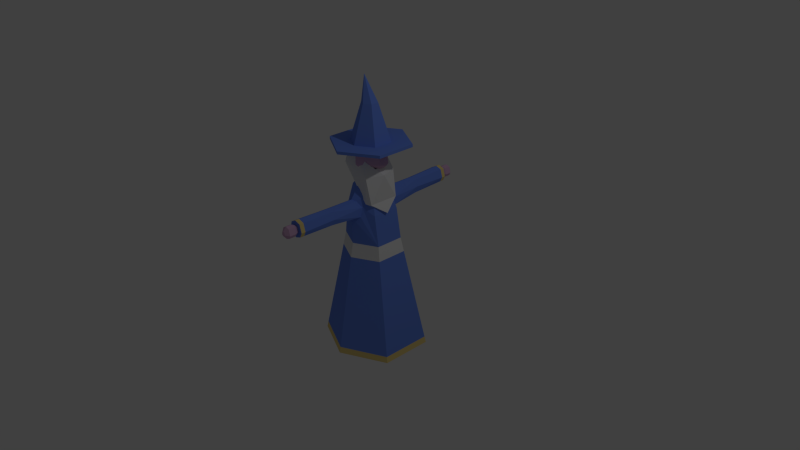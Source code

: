 # Source: newWizardRiggedKneestyler.blend  (saved by Blender 2.79.0; exported with 4.5.12 LTS)
import bpy
from mathutils import Matrix  # noqa: F401  (used for matrix-valued properties, if any)

bpy.ops.wm.read_factory_settings(use_empty=True)
scene = bpy.context.scene
scene.name = 'Scene'

# ---- collections
col_collection_1 = bpy.data.collections.new('Collection 1'); scene.collection.children.link(col_collection_1)

# ---- materials (node trees are filled in below, after node groups)
mat_belt = bpy.data.materials.new('Belt')
mat_belt.alpha_threshold = 0.0
mat_belt.use_transparent_shadow = False
mat_belt.roughness = 0.5
mat_robe = bpy.data.materials.new('Robe')
mat_robe.alpha_threshold = 0.0
mat_robe.use_transparent_shadow = False
mat_robe.diffuse_color = (0.1467, 0.2624, 0.8, 1.0)
mat_robe.roughness = 0.5
mat_skin = bpy.data.materials.new('Skin')
mat_skin.alpha_threshold = 0.0
mat_skin.use_transparent_shadow = False
mat_skin.diffuse_color = (0.6038, 0.3864, 0.5794, 1.0)
mat_skin.roughness = 0.5
mat_innerrobe = bpy.data.materials.new('InnerRobe')
mat_innerrobe.alpha_threshold = 0.0
mat_innerrobe.use_transparent_shadow = False
mat_innerrobe.diffuse_color = (0.0, 0.0, 0.0, 1.0)
mat_innerrobe.roughness = 0.5
mat_trim = bpy.data.materials.new('Trim')
mat_trim.alpha_threshold = 0.0
mat_trim.use_transparent_shadow = False
mat_trim.diffuse_color = (0.8, 0.6265, 0.2306, 1.0)
mat_trim.roughness = 0.5
mat_material_005 = bpy.data.materials.new('Material.005')
mat_material_005.alpha_threshold = 0.0
mat_material_005.use_transparent_shadow = False
mat_material_005.roughness = 0.5
mat_hat = bpy.data.materials.new('Hat')
mat_hat.alpha_threshold = 0.0
mat_hat.use_transparent_shadow = False
mat_hat.diffuse_color = (0.1467, 0.2624, 0.8, 1.0)
mat_hat.roughness = 0.5

# ---- material node trees

# ---- world
world_world = bpy.data.worlds.new('World'); scene.world = world_world
world_world.color = (0.05088, 0.05088, 0.05088)
world_world.use_sun_shadow = False
world_world.sun_shadow_jitter_overblur = 0.0
world_world.cycles.sampling_method = 'NONE'
world_world.cycles.sample_map_resolution = 256

# ---- cameras
cam_camera = bpy.data.cameras.new('Camera')
cam_camera.clip_end = 100.0
cam_camera.lens = 35.0
cam_camera.sensor_width = 32.0
cam_camera.sensor_height = 18.0
cam_camera.ortho_scale = 7.314
cam_camera.dof.focus_distance = 0.0
cam_camera.dof.aperture_fstop = 128.0

# ---- lights
light_lamp = bpy.data.lights.new('Lamp', 'POINT')
light_lamp.transmission_factor = 0.0
light_lamp.cutoff_distance = 30.0
light_lamp.energy = 100.0
light_lamp.shadow_buffer_clip_start = 1.001
light_lamp.shadow_soft_size = 0.1
light_lamp.shadow_maximum_resolution = 0.006
light_lamp.use_absolute_resolution = True
light_lamp.cycles.use_multiple_importance_sampling = False

# ---- meshes
me_cylinder = bpy.data.meshes.new('Cylinder')
me_cylinder.from_pydata([(0.5081, -0.296, -1.221), (0.1643, -0.1321, 1.0), (-5.633e-08, -0.5345, -1.221), (-3.07e-08, -0.254, 1.0), (-0.5081, -0.296, -1.221), (-0.1643, -0.1655, 1.0), (0.0001966, -0.1127, 1.139), (0.07769, -0.05213, 1.139), (-0.07815, -0.05213, 1.139), (0.002142, -0.2393, 1.52), (0.2012, -0.0726, 1.52), (-0.197, -0.1109, 1.52), (-0.1693, -0.1109, 1.315), (0.2325, -0.0726, 1.315), (0.002142, -0.2501, 1.315), (0.002142, -0.1441, 1.593), (0.07822, -0.09507, 1.593), (-0.07394, -0.09507, 1.593), (0.3105, -0.1884, 0.2865), (-4.804e-08, -0.3383, 0.2865), (-0.3105, -0.1884, 0.2865), (0.3453, -0.2083, 0.09896), (-5.135e-08, -0.3782, 0.09896), (-0.3453, -0.2083, 0.09896), (0.2489, -0.1822, 0.6848), (-0.2489, -0.1989, 0.6848), (0.102, -0.2842, 0.6589), (-0.101, -0.2852, 0.6641), (-4.139e-08, -0.3461, 0.6447), (0.1042, -0.2524, 0.7781), (-0.09885, -0.2649, 0.7774), (0.001615, -1.189, 0.8282), (0.00147, -1.328, 0.859), (0.04811, -1.189, 0.7669), (0.07833, -1.189, 0.8657), (-0.07331, -1.189, 0.8567), (-0.07563, -1.189, 0.706), (0.07586, -1.189, 0.6963), (0.001441, -1.189, 0.7302), (-0.04173, -1.189, 0.7657), (0.4533, -0.2657, -0.4491), (-5.731e-08, -0.4831, -0.4491), (-0.4533, -0.2657, -0.4491), (0.6055, -0.3466, -1.221), (-6.569e-08, -0.6309, -1.221), (-0.6055, -0.3466, -1.221), (-0.0675, -0.6881, 0.6907), (-0.0005536, -0.6881, 0.6583), (0.06803, -0.6881, 0.682), (0.09766, -0.6881, 0.7604), (0.07024, -0.6881, 0.8562), (-0.0005536, -0.6881, 0.8802), (-0.06543, -0.6881, 0.8481), (-0.08983, -0.6881, 0.7592), (0.05176, -0.3022, 0.8627), (-0.04744, -0.3158, 0.8568), (-8.012e-07, -0.3343, 0.8803), (-0.03244, -1.189, 0.7466), (-0.1006, -1.189, 0.7573), (-0.0007951, -1.189, 0.6698), (0.03474, -1.189, 0.7417), (0.109, -1.189, 0.7586), (0.03366, -1.189, 0.8173), (-0.0007951, -1.189, 0.8925), (-0.02868, -1.189, 0.8132), (0.00147, -1.246, 0.859), (0.001712, -1.37, 0.8078), (0.07615, -1.246, 0.7605), (0.001189, -1.246, 0.7016), (-0.06815, -1.246, 0.7586), (-0.05324, -1.246, 0.728), (0.05468, -1.246, 0.7201), (0.05294, -1.246, 0.8416), (-0.0472, -1.246, 0.835), (0.07615, -1.328, 0.7605), (0.001189, -1.328, 0.7016), (-0.06815, -1.328, 0.7586), (-0.05324, -1.328, 0.728), (0.05468, -1.328, 0.7201), (0.05294, -1.328, 0.8416), (-0.0472, -1.328, 0.835), (0.0007367, -1.37, 0.7826), (0.02953, -1.37, 0.7711), (0.001607, -1.37, 0.7491), (-0.02422, -1.37, 0.7704), (-0.01866, -1.37, 0.759), (0.02153, -1.37, 0.756), (0.02088, -1.37, 0.8013), (-0.01641, -1.37, 0.7988), (0.001115, -0.1083, 1.172), (-0.06895, -0.05895, 1.172), (0.07072, -0.05895, 1.172), (0.5081, 0.296, -1.221), (0.1643, 0.1321, 1.0), (-5.633e-08, 0.5345, -1.221), (-3.07e-08, 0.254, 1.0), (-0.5081, 0.296, -1.221), (-0.1643, 0.1655, 1.0), (0.6055, -3.58e-09, -1.221), (0.1643, 0.0, 1.0), (-0.6055, -3.58e-09, -1.221), (-0.1643, 0.0, 1.0), (0.0001966, 0.1127, 1.139), (0.07769, 0.05213, 1.139), (-0.07815, 0.05213, 1.139), (-0.07815, -5.974e-10, 1.139), (0.07769, -5.974e-10, 1.139), (0.002142, 0.2393, 1.52), (0.2012, 0.0726, 1.52), (-0.197, 0.1109, 1.52), (-0.197, -5.974e-10, 1.52), (0.2012, -5.974e-10, 1.52), (-0.17, -5.974e-10, 1.315), (0.2824, -5.974e-10, 1.315), (-0.1693, 0.1109, 1.315), (0.2325, 0.0726, 1.315), (0.002142, 0.2501, 1.315), (0.002142, 0.1441, 1.593), (0.07822, 0.09507, 1.593), (-0.07394, 0.09507, 1.593), (-0.07394, -5.974e-10, 1.593), (0.07822, -5.974e-10, 1.593), (0.3105, 0.1884, 0.2865), (-4.804e-08, 0.3383, 0.2865), (-0.3105, 0.1884, 0.2865), (0.3119, -3.58e-09, 0.2865), (-0.3119, -3.58e-09, 0.2865), (0.3453, 0.2083, 0.09896), (-5.135e-08, 0.3782, 0.09896), (-0.3453, 0.2083, 0.09896), (0.3468, -3.58e-09, 0.09896), (-0.3468, -3.58e-09, 0.09896), (0.2489, 0.1822, 0.6848), (-0.2489, 0.1989, 0.6848), (0.2497, 0.0, 0.6848), (-0.2497, 0.0, 0.6848), (0.101, 0.2748, 0.6382), (-0.1001, 0.2758, 0.6433), (-4.12e-08, 0.3317, 0.6243), (0.1064, 0.2513, 0.7488), (-0.1012, 0.2639, 0.7482), (0.001615, 1.189, 0.8282), (0.00147, 1.328, 0.859), (0.04811, 1.189, 0.7669), (0.07833, 1.189, 0.8657), (-0.07331, 1.189, 0.8567), (-0.07563, 1.189, 0.706), (0.07586, 1.189, 0.6963), (0.001441, 1.189, 0.7302), (-0.04173, 1.189, 0.7657), (0.4533, 0.2657, -0.4491), (-5.731e-08, 0.4831, -0.4491), (-0.4533, 0.2657, -0.4491), (0.4542, -3.58e-09, -0.4491), (-0.4542, -3.58e-09, -0.4491), (0.6055, 0.3466, -1.221), (-6.569e-08, 0.6309, -1.221), (-0.6055, 0.3466, -1.221), (-0.06419, 0.6881, 0.6809), (-0.0004548, 0.6881, 0.65), (0.06484, 0.6881, 0.6726), (0.09305, 0.6881, 0.7611), (0.06694, 0.6881, 0.8523), (-0.0004548, 0.6881, 0.8752), (-0.06222, 0.6881, 0.8446), (-0.08545, 0.6881, 0.76), (0.05176, 0.3022, 0.8604), (-0.04744, 0.3158, 0.8545), (-8.012e-07, 0.3343, 0.8779), (-0.03244, 1.189, 0.7466), (-0.1006, 1.189, 0.7573), (-0.0007951, 1.189, 0.6698), (0.03474, 1.189, 0.7417), (0.109, 1.189, 0.7586), (0.03366, 1.189, 0.8173), (-0.0007951, 1.189, 0.8925), (-0.02868, 1.189, 0.8132), (0.00147, 1.246, 0.859), (0.001712, 1.37, 0.8078), (0.07615, 1.246, 0.7605), (0.001189, 1.246, 0.7016), (-0.06815, 1.246, 0.7586), (-0.05324, 1.246, 0.728), (0.05468, 1.246, 0.7201), (0.05294, 1.246, 0.8416), (-0.0472, 1.246, 0.835), (0.07615, 1.328, 0.7605), (0.001189, 1.328, 0.7016), (-0.06815, 1.328, 0.7586), (-0.05324, 1.328, 0.728), (0.05468, 1.328, 0.7201), (0.05294, 1.328, 0.8416), (-0.0472, 1.328, 0.835), (0.0007367, 1.37, 0.7826), (0.02953, 1.37, 0.7711), (0.001607, 1.37, 0.7491), (-0.02422, 1.37, 0.7704), (-0.01866, 1.37, 0.759), (0.02153, 1.37, 0.756), (0.02088, 1.37, 0.8013), (-0.01641, 1.37, 0.7988), (0.0769, -5.974e-10, 1.172), (0.001115, 0.1083, 1.172), (-0.06903, -5.974e-10, 1.172), (-0.06895, 0.05895, 1.172), (0.07072, 0.05895, 1.172), (-3.417e-08, -3.58e-09, -0.5162), (-0.5081, -3.58e-09, -1.221), (0.5081, -3.58e-09, -1.221), (-0.1098, -0.09374, 1.088), (-0.1098, -3.781e-10, 1.088), (0.0001244, -0.1646, 1.088), (0.1095, -0.08148, 1.088), (-0.1098, 0.09374, 1.088), (0.0001244, 0.1646, 1.088), (0.1095, 0.08148, 1.088), (0.1095, -3.781e-10, 1.088), (-0.0007612, 1.139, 0.6678), (0.1074, 1.139, 0.7588), (-0.0007612, 1.139, 0.8908), (-0.09908, 1.139, 0.7576), (-0.07449, 1.139, 0.7035), (0.07476, 1.139, 0.6939), (0.07719, 1.139, 0.8644), (-0.07221, 1.139, 0.8555), (-0.0007675, -1.132, 0.6685), (0.1077, -1.132, 0.7588), (-0.0007675, -1.132, 0.8911), (-0.09936, -1.132, 0.7575), (-0.0747, -1.132, 0.7043), (0.07497, -1.132, 0.6947), (0.0774, -1.132, 0.8646), (-0.07241, -1.132, 0.8557), (0.5894, -0.3381, -1.14), (-6.481e-08, -0.6153, -1.14), (-0.5894, -0.3381, -1.14), (0.5895, -3.58e-09, -1.14), (-0.5895, -3.58e-09, -1.14), (0.5894, 0.3381, -1.14), (-6.481e-08, 0.6153, -1.14), (-0.5894, 0.3381, -1.14), (-0.0003255, 0.5873, 0.876), (-0.05801, 0.5821, 0.8474), (-0.08993, 0.5673, 0.7566), (-0.07442, 0.5707, 0.6702), (-0.0003253, 0.5866, 0.6427), (-0.00039, -0.5834, 0.8802), (-0.06011, -0.5779, 0.8507), (-0.0925, -0.5629, 0.7646), (-0.07742, -0.5689, 0.6829), (-0.0003898, -0.5869, 0.6543)], [(101, 99)], [(134, 99, 1, 24), (210, 209, 8, 105), (25, 5, 101, 135), (209, 211, 6, 8), (216, 106, 7, 212), (211, 212, 7, 6), (10, 111, 121, 16), (112, 12, 11, 110), (14, 13, 10, 9), (13, 113, 111, 10), (12, 14, 9, 11), (90, 89, 14, 12), (91, 201, 113, 13), (89, 91, 13, 14), (203, 90, 12, 112), (16, 121, 120, 17, 15), (11, 9, 15, 17), (110, 11, 17, 120), (9, 10, 16, 15), (23, 20, 126, 131), (22, 19, 20, 23), (21, 18, 19, 22), (130, 125, 18, 21), (153, 130, 21, 40), (40, 21, 22, 41), (41, 22, 23, 42), (42, 23, 131, 154), (20, 25, 135, 126), (125, 134, 24, 18), (228, 229, 36, 58), (225, 230, 37, 59), (226, 231, 34, 61), (227, 232, 35, 63), (229, 225, 59, 36), (230, 226, 61, 37), (231, 227, 63, 34), (232, 228, 58, 35), (1, 29, 24), (18, 24, 29, 26), (28, 19, 18, 26), (28, 27, 20, 19), (25, 20, 27, 30), (25, 30, 5), (33, 62, 72, 67), (31, 64, 73, 65), (57, 38, 68, 70), (60, 33, 67, 71), (62, 31, 65, 72), (64, 39, 69, 73), (39, 57, 70, 69), (38, 60, 71, 68), (235, 42, 154, 237), (234, 41, 42, 235), (233, 40, 41, 234), (236, 153, 40, 233), (2, 0, 43, 44), (4, 2, 44, 45), (247, 248, 53, 52), (50, 246, 51), (249, 250, 47, 46), (246, 247, 52, 51), (250, 48, 47), (248, 249, 46, 53), (29, 1, 54), (3, 5, 55, 56), (1, 3, 56, 54), (5, 30, 55), (57, 39, 58, 36), (38, 57, 36, 59), (60, 38, 59, 37), (33, 60, 37, 61), (62, 33, 61, 34), (31, 62, 34, 63), (64, 31, 63, 35), (39, 64, 35, 58), (68, 71, 78, 75), (67, 72, 79, 74), (65, 73, 80, 32), (70, 68, 75, 77), (71, 67, 74, 78), (72, 65, 32, 79), (73, 69, 76, 80), (69, 70, 77, 76), (77, 75, 83, 85), (78, 74, 82, 86), (79, 32, 66, 87), (80, 76, 84, 88), (76, 77, 85, 84), (75, 78, 86, 83), (74, 79, 87, 82), (32, 80, 88, 66), (81, 84, 85), (81, 85, 83), (81, 83, 86), (81, 86, 82), (81, 82, 87), (81, 87, 66), (81, 66, 88), (81, 88, 84), (105, 8, 90, 203), (6, 7, 91, 89), (7, 106, 201, 91), (8, 6, 89, 90), (134, 132, 93, 99), (210, 105, 104, 213), (133, 135, 101, 97), (113, 111, 110, 112), (213, 104, 102, 214), (216, 215, 103, 106), (214, 102, 103, 215), (108, 118, 121, 111), (112, 110, 109, 114), (116, 107, 108, 115), (115, 108, 111, 113), (114, 109, 107, 116), (204, 114, 116, 202), (205, 115, 113, 201), (202, 116, 115, 205), (203, 112, 114, 204), (201, 113, 112, 203), (118, 117, 119, 120, 121), (109, 119, 117, 107), (111, 121, 120, 110), (110, 120, 119, 109), (107, 117, 118, 108), (129, 131, 126, 124), (128, 129, 124, 123), (127, 128, 123, 122), (130, 127, 122, 125), (153, 150, 127, 130), (150, 151, 128, 127), (151, 152, 129, 128), (152, 154, 131, 129), (124, 126, 135, 133), (125, 122, 132, 134), (220, 170, 146, 221), (217, 171, 147, 222), (218, 173, 144, 223), (219, 175, 145, 224), (221, 146, 171, 217), (222, 147, 173, 218), (223, 144, 175, 219), (224, 145, 170, 220), (93, 132, 139), (122, 136, 139, 132), (138, 136, 122, 123), (138, 123, 124, 137), (133, 140, 137, 124), (133, 97, 140), (143, 179, 184, 174), (141, 177, 185, 176), (169, 182, 180, 148), (172, 183, 179, 143), (174, 184, 177, 141), (176, 185, 181, 149), (149, 181, 182, 169), (148, 180, 183, 172), (240, 237, 154, 152), (239, 240, 152, 151), (238, 239, 151, 150), (236, 238, 150, 153), (98, 43, 0, 208), (94, 156, 155, 92), (96, 157, 156, 94), (155, 98, 208, 92), (242, 164, 165, 243), (162, 163, 241), (244, 158, 159, 245), (241, 163, 164, 242), (245, 159, 160), (243, 165, 158, 244), (139, 166, 93), (95, 168, 167, 97), (93, 166, 168, 95), (97, 167, 140), (169, 146, 170, 149), (148, 171, 146, 169), (172, 147, 171, 148), (143, 173, 147, 172), (174, 144, 173, 143), (141, 175, 144, 174), (176, 145, 175, 141), (149, 170, 145, 176), (180, 187, 190, 183), (179, 186, 191, 184), (177, 142, 192, 185), (182, 189, 187, 180), (183, 190, 186, 179), (184, 191, 142, 177), (185, 192, 188, 181), (181, 188, 189, 182), (189, 197, 195, 187), (190, 198, 194, 186), (191, 199, 178, 142), (192, 200, 196, 188), (188, 196, 197, 189), (187, 195, 198, 190), (186, 194, 199, 191), (142, 178, 200, 192), (193, 197, 196), (193, 195, 197), (193, 198, 195), (193, 194, 198), (193, 199, 194), (193, 178, 199), (193, 200, 178), (193, 196, 200), (106, 201, 203, 105), (105, 203, 204, 104), (102, 202, 205, 103), (103, 205, 201, 106), (104, 204, 202, 102), (0, 2, 206), (96, 94, 206), (96, 206, 207), (2, 4, 206), (94, 92, 206), (207, 206, 4), (157, 96, 207, 100), (100, 207, 4, 45), (95, 214, 215, 93), (99, 93, 215, 216), (97, 213, 214, 95), (101, 210, 213, 97), (3, 1, 212, 211), (99, 216, 212, 1), (5, 3, 211, 209), (101, 5, 209, 210), (164, 224, 220, 165), (162, 223, 219, 163), (160, 222, 218, 161), (158, 221, 217, 159), (163, 219, 224, 164), (161, 218, 223, 162), (159, 217, 222, 160), (165, 220, 221, 158), (52, 53, 228, 232), (50, 51, 227, 231), (48, 49, 226, 230), (46, 47, 225, 229), (51, 52, 232, 227), (49, 50, 231, 226), (47, 48, 230, 225), (53, 46, 229, 228), (98, 155, 238, 236), (155, 156, 239, 238), (156, 157, 240, 239), (157, 100, 237, 240), (98, 236, 233, 43), (43, 233, 234, 44), (44, 234, 235, 45), (45, 235, 237, 100), (140, 243, 244, 137), (138, 245, 160, 136), (139, 161, 162, 166), (168, 241, 242, 167), (137, 244, 245, 138), (136, 160, 161, 139), (166, 162, 241, 168), (167, 242, 243, 140), (30, 27, 249, 248), (28, 26, 48, 250), (29, 54, 50, 49), (56, 55, 247, 246), (27, 28, 250, 249), (26, 29, 49, 48), (54, 56, 246, 50), (55, 30, 248, 247), (0, 206, 208), (92, 208, 206)])
me_cylinder.polygons.foreach_set('material_index', [1, 4, 1, 4, 4, 4, 2, 2, 2, 2, 2, 2, 2, 2, 2, 2, 2, 2, 2, 0, 0, 0, 0, 1, 1, 1, 1, 1, 1, 4, 4, 4, 4, 4, 4, 4, 4, 1, 1, 1, 1, 1, 1, 2, 2, 2, 2, 2, 2, 2, 2, 1, 1, 1, 1, 4, 4, 1, 1, 1, 1, 1, 1, 1, 1, 1, 1, 1, 1, 1, 1, 1, 1, 1, 1, 2, 2, 2, 2, 2, 2, 2, 2, 2, 2, 2, 2, 2, 2, 2, 2, 2, 2, 2, 2, 2, 2, 2, 2, 2, 2, 2, 2, 1, 4, 1, 2, 4, 4, 4, 2, 2, 2, 2, 2, 2, 2, 2, 2, 2, 2, 2, 2, 2, 2, 0, 0, 0, 0, 1, 1, 1, 1, 1, 1, 4, 4, 4, 4, 4, 4, 4, 4, 1, 1, 1, 1, 1, 1, 2, 2, 2, 2, 2, 2, 2, 2, 1, 1, 1, 1, 4, 4, 4, 4, 1, 1, 1, 1, 1, 1, 1, 1, 1, 1, 1, 1, 1, 1, 1, 1, 1, 1, 2, 2, 2, 2, 2, 2, 2, 2, 2, 2, 2, 2, 2, 2, 2, 2, 2, 2, 2, 2, 2, 2, 2, 2, 2, 2, 2, 2, 2, 3, 3, 3, 3, 3, 3, 4, 4, 1, 1, 1, 1, 1, 1, 1, 1, 1, 1, 1, 1, 1, 1, 1, 1, 1, 1, 1, 1, 1, 1, 1, 1, 4, 4, 4, 4, 4, 4, 4, 4, 1, 1, 1, 1, 1, 1, 1, 1, 1, 1, 1, 1, 1, 1, 1, 1, 3, 3])
_uv = me_cylinder.uv_layers.new(name='UVMap')
_uv.uv.foreach_set('vector', [0.7523, 0.5585, 0.7516, 0.6466, 0.702, 0.6466, 0.6918, 0.5588, 0.1203, 1.22, 0.1201, 1.212, 0.1309, 1.207, 0.1369, 1.22, 0.3427, 0.5632, 0.3256, 0.6507, 0.2826, 0.6507, 0.2824, 0.5632, 0.1201, 1.212, 0.111, 1.21, 0.1105, 1.197, 0.1309, 1.207, 0.09991, 1.22, 0.08344, 1.22, 0.09022, 1.207, 0.09998, 1.213, 0.111, 1.21, 0.09998, 1.213, 0.09022, 1.207, 0.1105, 1.197, 0.06899, 1.094, 0.0511, 1.079, 0.0952, 1.051, 0.103, 1.081, 0.1936, 1.166, 0.1578, 1.153, 0.1616, 1.107, 0.1926, 1.09, 0.1126, 1.145, 0.04792, 1.146, 0.06899, 1.094, 0.1195, 1.112, 0.04792, 1.146, 0.01884, 1.147, 0.0511, 1.079, 0.06899, 1.094, 0.1578, 1.153, 0.1126, 1.145, 0.1195, 1.112, 0.1616, 1.107, 0.1349, 1.198, 0.1102, 1.19, 0.1126, 1.145, 0.1578, 1.153, 0.08637, 1.199, 0.07318, 1.214, 0.01884, 1.147, 0.04792, 1.146, 0.1102, 1.19, 0.08637, 1.199, 0.04792, 1.146, 0.1126, 1.145, 0.1475, 1.214, 0.1349, 1.198, 0.1578, 1.153, 0.1936, 1.166, 0.103, 1.081, 0.0952, 1.051, 0.1509, 1.055, 0.1396, 1.084, 0.1208, 1.092, 0.1616, 1.107, 0.1195, 1.112, 0.1208, 1.092, 0.1396, 1.084, 0.1926, 1.09, 0.1616, 1.107, 0.1396, 1.084, 0.1509, 1.055, 0.1195, 1.112, 0.06899, 1.094, 0.103, 1.081, 0.1208, 1.092, 0.364, 0.3902, 0.3427, 0.4593, 0.2824, 0.4593, 0.2821, 0.3902, 0.5187, 0.3902, 0.5187, 0.4593, 0.3427, 0.4593, 0.364, 0.3902, 0.6716, 0.3899, 0.6918, 0.4586, 0.5187, 0.4586, 0.5187, 0.3899, 0.7537, 0.3899, 0.7523, 0.4586, 0.6918, 0.4586, 0.6716, 0.3899, 0.7537, 0.2016, 0.7537, 0.3899, 0.6716, 0.3899, 0.6716, 0.2016, 0.6716, 0.2016, 0.6716, 0.3899, 0.5187, 0.3899, 0.5187, 0.2016, 0.5187, 0.2016, 0.5187, 0.3902, 0.364, 0.3902, 0.364, 0.2016, 0.364, 0.2016, 0.364, 0.3902, 0.2821, 0.3902, 0.2821, 0.2016, 0.3427, 0.4593, 0.3427, 0.5632, 0.2824, 0.5632, 0.2824, 0.4593, 0.7523, 0.4586, 0.7523, 0.5585, 0.6918, 0.5588, 0.6918, 0.4586, 1.149, 1.063, 1.128, 1.075, 1.123, 1.056, 1.134, 1.049, 1.095, 1.075, 1.065, 1.055, 1.085, 1.042, 1.102, 1.058, 1.057, 1.017, 1.097, 0.9631, 1.107, 0.9985, 1.084, 1.023, 1.151, 0.9812, 1.167, 1.023, 1.142, 1.024, 1.131, 1.003, 1.128, 1.075, 1.095, 1.075, 1.102, 1.058, 1.123, 1.056, 1.065, 1.055, 1.057, 1.017, 1.084, 1.023, 1.085, 1.042, 1.097, 0.9631, 1.151, 0.9812, 1.131, 1.003, 1.107, 0.9985, 1.167, 1.023, 1.149, 1.063, 1.134, 1.049, 1.142, 1.024, 0.702, 0.6466, 0.6496, 0.593, 0.6918, 0.5588, 0.6918, 0.4586, 0.6918, 0.5588, 0.6496, 0.593, 0.6376, 0.5616, 0.5187, 0.5616, 0.5187, 0.4586, 0.6918, 0.4586, 0.6376, 0.5616, 0.5187, 0.5632, 0.3981, 0.5632, 0.3427, 0.4593, 0.5187, 0.4593, 0.3427, 0.5632, 0.3427, 0.4593, 0.3981, 0.5632, 0.3891, 0.5987, 0.3427, 0.5632, 0.3891, 0.5987, 0.3256, 0.6507, 1.101, 1.028, 1.111, 1.016, 1.114, 1.031, 1.113, 1.032, 1.121, 1.019, 1.126, 1.027, 1.114, 1.032, 1.114, 1.031, 1.118, 1.043, 1.108, 1.043, 1.114, 1.032, 1.114, 1.032, 1.1, 1.037, 1.101, 1.028, 1.113, 1.032, 1.113, 1.032, 1.111, 1.016, 1.121, 1.019, 1.114, 1.031, 1.114, 1.031, 1.126, 1.027, 1.122, 1.039, 1.114, 1.032, 1.114, 1.032, 1.122, 1.039, 1.118, 1.043, 1.114, 1.032, 1.114, 1.032, 1.108, 1.043, 1.1, 1.037, 1.113, 1.032, 1.114, 1.032, 0.364, 0.03159, 0.364, 0.2016, 0.2821, 0.2016, 0.2821, 0.03159, 0.5187, 0.03159, 0.5187, 0.2016, 0.364, 0.2016, 0.364, 0.03159, 0.6716, 0.03158, 0.6716, 0.2016, 0.5187, 0.2016, 0.5187, 0.03158, 0.7537, 0.03158, 0.7537, 0.2016, 0.6716, 0.2016, 0.6716, 0.03158, 0.5683, 1.211, 0.6254, 1.353, 0.6073, 1.377, 0.5434, 1.209, 0.6481, 1.081, 0.5683, 1.211, 0.5434, 1.209, 0.6342, 1.055, 0.5356, 0.8607, 0.5356, 0.891, 0.4749, 0.891, 0.4749, 0.8607, 0.5356, 0.8184, 0.5356, 0.8399, 0.4749, 0.8399, 0.5356, 0.9175, 0.5356, 0.9442, 0.4749, 0.9442, 0.4749, 0.9175, 0.5356, 0.8399, 0.5356, 0.8607, 0.4749, 0.8607, 0.4749, 0.8399, 0.5356, 0.7295, 0.4749, 0.7563, 0.4749, 0.7295, 0.5356, 0.891, 0.5356, 0.9175, 0.4749, 0.9175, 0.4749, 0.891, 0.6496, 0.593, 0.702, 0.6466, 0.6383, 0.6386, 0.3856, 0.6854, 0.3256, 0.6507, 0.4001, 0.6399, 0.4088, 0.6399, 0.702, 0.6466, 0.6495, 0.6792, 0.6262, 0.6386, 0.6383, 0.6386, 0.3256, 0.6507, 0.3891, 0.5987, 0.4001, 0.6399, 1.118, 1.043, 1.122, 1.039, 1.134, 1.049, 1.123, 1.056, 1.108, 1.043, 1.118, 1.043, 1.123, 1.056, 1.102, 1.058, 1.1, 1.037, 1.108, 1.043, 1.102, 1.058, 1.085, 1.042, 1.101, 1.028, 1.1, 1.037, 1.085, 1.042, 1.084, 1.023, 1.111, 1.016, 1.101, 1.028, 1.084, 1.023, 1.107, 0.9985, 1.121, 1.019, 1.111, 1.016, 1.107, 0.9985, 1.131, 1.003, 1.126, 1.027, 1.121, 1.019, 1.131, 1.003, 1.142, 1.024, 1.122, 1.039, 1.126, 1.027, 1.142, 1.024, 1.134, 1.049, 1.114, 1.032, 1.113, 1.032, 1.114, 1.032, 1.114, 1.032, 1.113, 1.032, 1.114, 1.031, 1.114, 1.032, 1.114, 1.032, 1.114, 1.031, 1.114, 1.032, 1.114, 1.032, 1.114, 1.032, 1.114, 1.032, 1.114, 1.032, 1.114, 1.032, 1.114, 1.032, 1.113, 1.032, 1.113, 1.032, 1.114, 1.032, 1.114, 1.032, 1.114, 1.031, 1.114, 1.031, 1.114, 1.032, 1.114, 1.032, 1.114, 1.032, 1.114, 1.032, 1.114, 1.032, 1.114, 1.032, 1.114, 1.032, 1.114, 1.032, 1.114, 1.032, 1.114, 1.032, 1.114, 1.032, 1.114, 1.032, 1.114, 1.032, 1.114, 1.032, 1.114, 1.032, 1.114, 1.032, 1.114, 1.032, 1.114, 1.032, 1.114, 1.032, 1.114, 1.032, 1.114, 1.032, 1.114, 1.032, 1.114, 1.032, 1.114, 1.032, 1.114, 1.032, 1.114, 1.032, 1.114, 1.032, 1.114, 1.032, 1.114, 1.032, 1.114, 1.032, 1.114, 1.032, 1.114, 1.032, 1.114, 1.032, 1.114, 1.032, 1.114, 1.032, 1.114, 1.032, 1.114, 1.032, 1.114, 1.032, 1.114, 1.032, 1.114, 1.032, 1.114, 1.032, 1.114, 1.032, 1.114, 1.032, 1.114, 1.032, 1.114, 1.032, 1.114, 1.032, 1.114, 1.032, 1.114, 1.032, 1.114, 1.032, 1.114, 1.032, 1.114, 1.032, 1.114, 1.032, 1.114, 1.032, 1.114, 1.032, 1.114, 1.032, 1.114, 1.032, 1.114, 1.032, 1.114, 1.032, 1.114, 1.032, 1.114, 1.032, 1.114, 1.032, 1.114, 1.032, 1.114, 1.032, 1.114, 1.032, 1.114, 1.032, 1.114, 1.032, 0.1369, 1.22, 0.1309, 1.207, 0.1349, 1.198, 0.1475, 1.214, 0.1105, 1.197, 0.09022, 1.207, 0.08637, 1.199, 0.1102, 1.19, 0.09022, 1.207, 0.08344, 1.22, 0.07318, 1.214, 0.08637, 1.199, 0.1309, 1.207, 0.1105, 1.197, 0.1102, 1.19, 0.1349, 1.198, 0.7523, 0.5585, 0.8048, 0.5588, 0.7946, 0.6466, 0.7516, 0.6466, 0.1203, 1.22, 0.1369, 1.22, 0.1308, 1.233, 0.1201, 1.228, 0.2235, 0.5632, 0.2824, 0.5632, 0.2826, 0.6507, 0.2405, 0.6507, 1.173, 0.8952, 1.154, 0.9448, 1.057, 0.9448, 1.064, 0.8951, 0.1201, 1.228, 0.1308, 1.233, 0.1102, 1.243, 0.1099, 1.23, 0.09991, 1.22, 0.1002, 1.228, 0.09036, 1.233, 0.08344, 1.22, 0.1099, 1.23, 0.1102, 1.243, 0.09036, 1.233, 0.1002, 1.228, 0.06914, 1.346, 0.1029, 1.359, 0.0951, 1.388, 0.05133, 1.361, 0.1936, 1.273, 0.1924, 1.35, 0.1614, 1.333, 0.1577, 1.286, 0.1125, 1.295, 0.1194, 1.327, 0.06914, 1.346, 0.04833, 1.294, 0.04833, 1.294, 0.06914, 1.346, 0.05133, 1.361, 0.01948, 1.293, 0.1577, 1.286, 0.1614, 1.333, 0.1194, 1.327, 0.1125, 1.295, 0.1348, 1.242, 0.1577, 1.286, 0.1125, 1.295, 0.1099, 1.25, 0.08653, 1.242, 0.04833, 1.294, 0.01948, 1.293, 0.07335, 1.227, 0.1099, 1.25, 0.1125, 1.295, 0.04833, 1.294, 0.08653, 1.242, 0.1475, 1.226, 0.1936, 1.273, 0.1577, 1.286, 0.1348, 1.242, 1.124, 0.8607, 1.173, 0.8952, 1.064, 0.8951, 1.088, 0.8607, 0.1029, 1.359, 0.1207, 1.347, 0.1394, 1.356, 0.1506, 1.385, 0.0951, 1.388, 0.1614, 1.333, 0.1394, 1.356, 0.1207, 1.347, 0.1194, 1.327, 1.154, 0.9448, 1.124, 0.9626, 1.087, 0.9626, 1.057, 0.9448, 0.1924, 1.35, 0.1506, 1.385, 0.1394, 1.356, 0.1614, 1.333, 0.1194, 1.327, 0.1207, 1.347, 0.1029, 1.359, 0.06914, 1.346, 0.2021, 0.3902, 0.2821, 0.3902, 0.2824, 0.4593, 0.2235, 0.4593, 0.0, 0.3902, 0.2021, 0.3902, 0.2235, 0.4593, 0.0, 0.4593, 0.825, 0.3899, 1.0, 0.3899, 1.0, 0.4586, 0.8048, 0.4586, 0.7537, 0.3899, 0.825, 0.3899, 0.8048, 0.4586, 0.7523, 0.4586, 0.7537, 0.2016, 0.825, 0.2016, 0.825, 0.3899, 0.7537, 0.3899, 0.825, 0.2016, 1.0, 0.2016, 1.0, 0.3899, 0.825, 0.3899, -7.451e-09, 0.2016, 0.2021, 0.2016, 0.2021, 0.3902, 0.0, 0.3902, 0.2021, 0.2016, 0.2821, 0.2016, 0.2821, 0.3902, 0.2021, 0.3902, 0.2235, 0.4593, 0.2824, 0.4593, 0.2824, 0.5632, 0.2235, 0.5632, 0.7523, 0.4586, 0.8048, 0.4586, 0.8048, 0.5588, 0.7523, 0.5585, 1.137, 1.085, 1.126, 1.099, 1.113, 1.094, 1.114, 1.076, 1.082, 1.082, 1.091, 1.097, 1.077, 1.116, 1.057, 1.108, 1.057, 1.147, 1.08, 1.137, 1.108, 1.158, 1.106, 1.19, 1.154, 1.163, 1.133, 1.147, 1.14, 1.123, 1.162, 1.12, 1.114, 1.076, 1.113, 1.094, 1.091, 1.097, 1.082, 1.082, 1.057, 1.108, 1.077, 1.116, 1.08, 1.137, 1.057, 1.147, 1.106, 1.19, 1.108, 1.158, 1.133, 1.147, 1.154, 1.163, 1.162, 1.12, 1.14, 1.123, 1.126, 1.099, 1.137, 1.085, 0.7946, 0.6466, 0.8048, 0.5588, 0.8482, 0.593, 0.8048, 0.4586, 0.859, 0.5616, 0.8482, 0.593, 0.8048, 0.5588, 1.0, 0.5616, 0.859, 0.5616, 0.8048, 0.4586, 1.0, 0.4586, -7.451e-09, 0.5632, 0.0, 0.4593, 0.2235, 0.4593, 0.1678, 0.5632, 0.2235, 0.5632, 0.1758, 0.5907, 0.1678, 0.5632, 0.2235, 0.4593, 0.2235, 0.5632, 0.2405, 0.6507, 0.1758, 0.5907, 1.096, 1.127, 1.108, 1.121, 1.109, 1.122, 1.109, 1.139, 1.119, 1.133, 1.109, 1.121, 1.109, 1.121, 1.123, 1.123, 1.111, 1.109, 1.109, 1.12, 1.108, 1.12, 1.1, 1.11, 1.093, 1.119, 1.108, 1.121, 1.108, 1.121, 1.096, 1.127, 1.109, 1.139, 1.109, 1.122, 1.109, 1.121, 1.119, 1.133, 1.123, 1.123, 1.109, 1.121, 1.109, 1.12, 1.115, 1.112, 1.115, 1.112, 1.109, 1.12, 1.109, 1.12, 1.111, 1.109, 1.1, 1.11, 1.108, 1.12, 1.108, 1.121, 1.093, 1.119, 0.2021, 0.03159, 0.2821, 0.03159, 0.2821, 0.2016, 0.2021, 0.2016, -7.451e-09, 0.03159, 0.2021, 0.03159, 0.2021, 0.2016, -7.451e-09, 0.2016, 0.825, 0.03158, 1.0, 0.03158, 1.0, 0.2016, 0.825, 0.2016, 0.7537, 0.03158, 0.825, 0.03158, 0.825, 0.2016, 0.7537, 0.2016, 0.7083, 1.393, 0.6073, 1.377, 0.6254, 1.353, 0.711, 1.361, 0.8766, 1.237, 0.9015, 1.239, 0.8107, 1.394, 0.7969, 1.367, 0.8196, 1.096, 0.8376, 1.072, 0.9015, 1.239, 0.8766, 1.237, 0.8107, 1.394, 0.7083, 1.393, 0.711, 1.361, 0.7969, 1.367, 0.6703, 0.8626, 0.7309, 0.8626, 0.7309, 0.8961, 0.6703, 0.8961, 0.7309, 0.8199, 0.7309, 0.842, 0.6703, 0.842, 0.6703, 0.9199, 0.7309, 0.9199, 0.7309, 0.9459, 0.6703, 0.9459, 0.6703, 0.842, 0.7309, 0.842, 0.7309, 0.8626, 0.6703, 0.8626, 0.6703, 0.7295, 0.7309, 0.7295, 0.6703, 0.7559, 0.6703, 0.8961, 0.7309, 0.8961, 0.7309, 0.9199, 0.6703, 0.9199, 0.8482, 0.593, 0.8583, 0.6386, 0.7946, 0.6466, 0.181, 0.6854, 0.1576, 0.6399, 0.1662, 0.6399, 0.2405, 0.6507, 0.7946, 0.6466, 0.8583, 0.6386, 0.8704, 0.6386, 0.847, 0.6792, 0.2405, 0.6507, 0.1662, 0.6399, 0.1758, 0.5907, 1.111, 1.109, 1.113, 1.094, 1.126, 1.099, 1.115, 1.112, 1.1, 1.11, 1.091, 1.097, 1.113, 1.094, 1.111, 1.109, 1.093, 1.119, 1.077, 1.116, 1.091, 1.097, 1.1, 1.11, 1.096, 1.127, 1.08, 1.137, 1.077, 1.116, 1.093, 1.119, 1.109, 1.139, 1.108, 1.158, 1.08, 1.137, 1.096, 1.127, 1.119, 1.133, 1.133, 1.147, 1.108, 1.158, 1.109, 1.139, 1.123, 1.123, 1.14, 1.123, 1.133, 1.147, 1.119, 1.133, 1.115, 1.112, 1.126, 1.099, 1.14, 1.123, 1.123, 1.123, 1.108, 1.12, 1.109, 1.121, 1.109, 1.121, 1.108, 1.121, 1.108, 1.121, 1.109, 1.121, 1.109, 1.121, 1.109, 1.122, 1.109, 1.121, 1.109, 1.121, 1.109, 1.121, 1.109, 1.121, 1.109, 1.12, 1.109, 1.121, 1.109, 1.121, 1.108, 1.12, 1.108, 1.121, 1.109, 1.121, 1.109, 1.121, 1.108, 1.121, 1.109, 1.122, 1.109, 1.121, 1.109, 1.121, 1.109, 1.121, 1.109, 1.121, 1.109, 1.121, 1.109, 1.121, 1.109, 1.12, 1.109, 1.12, 1.109, 1.121, 1.109, 1.121, 1.109, 1.12, 1.109, 1.121, 1.109, 1.121, 1.109, 1.121, 1.109, 1.121, 1.109, 1.121, 1.109, 1.121, 1.109, 1.121, 1.109, 1.121, 1.109, 1.121, 1.109, 1.121, 1.109, 1.121, 1.109, 1.121, 1.109, 1.121, 1.109, 1.121, 1.109, 1.121, 1.109, 1.121, 1.109, 1.121, 1.109, 1.121, 1.109, 1.121, 1.109, 1.121, 1.109, 1.121, 1.109, 1.121, 1.109, 1.121, 1.109, 1.121, 1.109, 1.121, 1.109, 1.121, 1.109, 1.121, 1.109, 1.121, 1.109, 1.121, 1.109, 1.121, 1.109, 1.121, 1.109, 1.121, 1.109, 1.121, 1.109, 1.121, 1.109, 1.121, 1.109, 1.121, 1.109, 1.121, 1.109, 1.121, 1.109, 1.121, 1.109, 1.121, 1.109, 1.121, 1.109, 1.121, 1.109, 1.121, 1.109, 1.121, 1.109, 1.121, 1.109, 1.121, 1.109, 1.121, 1.109, 1.121, 1.109, 1.121, 1.109, 1.121, 1.109, 1.121, 1.109, 1.121, 1.109, 1.121, 1.109, 1.121, 1.109, 1.121, 1.109, 1.121, 1.124, 0.8526, 1.124, 0.8607, 1.088, 0.8607, 1.086, 0.8526, 0.1369, 1.22, 0.1475, 1.226, 0.1348, 1.242, 0.1308, 1.233, 0.1102, 1.243, 0.1099, 1.25, 0.08653, 1.242, 0.09036, 1.233, 0.09036, 1.233, 0.08653, 1.242, 0.07335, 1.227, 0.08344, 1.22, 0.1308, 1.233, 0.1348, 1.242, 0.1099, 1.25, 0.1102, 1.243, 0.6254, 1.353, 0.5683, 1.211, 0.7225, 1.224, 0.8196, 1.096, 0.8766, 1.237, 0.7225, 1.224, 0.8196, 1.096, 0.7225, 1.224, 0.7339, 1.087, 0.5683, 1.211, 0.6481, 1.081, 0.7225, 1.224, 0.8766, 1.237, 0.7969, 1.367, 0.7225, 1.224, 0.7339, 1.087, 0.7225, 1.224, 0.6481, 1.081, 0.8376, 1.072, 0.8196, 1.096, 0.7339, 1.087, 0.7366, 1.055, 0.7366, 1.055, 0.7339, 1.087, 0.6481, 1.081, 0.6342, 1.055, 0.847, 0.6792, 0.8235, 0.6792, 0.7823, 0.6712, 0.7946, 0.6466, 0.7516, 0.6466, 0.7946, 0.6466, 0.7823, 0.6712, 0.7516, 0.6712, 0.2405, 0.6507, 0.255, 0.6746, 0.2045, 0.6854, 0.181, 0.6854, 0.2826, 0.6507, 0.2826, 0.6746, 0.255, 0.6746, 0.2405, 0.6507, 0.6495, 0.6792, 0.702, 0.6466, 0.7209, 0.6712, 0.673, 0.6792, 0.7516, 0.6466, 0.7516, 0.6712, 0.7209, 0.6712, 0.702, 0.6466, 0.3256, 0.6507, 0.3856, 0.6854, 0.3621, 0.6854, 0.3101, 0.6746, 0.2826, 0.6507, 0.3256, 0.6507, 0.3101, 0.6746, 0.2826, 0.6746, 0.7309, 0.8626, 0.8721, 0.8626, 0.8721, 0.8961, 0.7309, 0.8961, 0.7309, 0.8199, 0.8721, 0.8199, 0.8721, 0.842, 0.7309, 0.842, 0.7309, 0.7559, 0.8721, 0.7559, 0.8721, 0.7847, 0.7309, 0.7847, 0.7309, 0.9199, 0.8721, 0.9199, 0.8721, 0.9459, 0.7309, 0.9459, 0.7309, 0.842, 0.8721, 0.842, 0.8721, 0.8626, 0.7309, 0.8626, 0.7309, 0.7847, 0.8721, 0.7847, 0.8721, 0.8199, 0.7309, 0.8199, 0.7309, 0.7295, 0.8721, 0.7295, 0.8721, 0.7559, 0.7309, 0.7559, 0.7309, 0.8961, 0.8721, 0.8961, 0.8721, 0.9199, 0.7309, 0.9199, 0.4749, 0.8607, 0.4749, 0.891, 0.3347, 0.891, 0.3347, 0.8607, 0.4749, 0.8184, 0.4749, 0.8399, 0.3347, 0.8399, 0.3347, 0.8184, 0.4749, 0.7563, 0.4749, 0.786, 0.3347, 0.786, 0.3347, 0.7563, 0.4749, 0.9175, 0.4749, 0.9442, 0.3347, 0.9442, 0.3347, 0.9175, 0.4749, 0.8399, 0.4749, 0.8607, 0.3347, 0.8607, 0.3347, 0.8399, 0.4749, 0.786, 0.4749, 0.8184, 0.3347, 0.8184, 0.3347, 0.786, 0.4749, 0.7295, 0.4749, 0.7563, 0.3347, 0.7563, 0.3347, 0.7295, 0.4749, 0.891, 0.4749, 0.9175, 0.3347, 0.9175, 0.3347, 0.891, 0.7083, 1.393, 0.8107, 1.394, 0.8276, 1.422, 0.7059, 1.422, 0.8107, 1.394, 0.9015, 1.239, 0.9278, 1.242, 0.8276, 1.422, 0.9015, 1.239, 0.8376, 1.072, 0.8591, 1.046, 0.9278, 1.242, 0.8376, 1.072, 0.7366, 1.055, 0.739, 1.026, 0.8591, 1.046, 0.7083, 1.393, 0.7059, 1.422, 0.5859, 1.402, 0.6073, 1.377, 0.6073, 1.377, 0.5859, 1.402, 0.5172, 1.207, 0.5434, 1.209, 0.5434, 1.209, 0.5172, 1.207, 0.6173, 1.026, 0.6342, 1.055, 0.6342, 1.055, 0.6173, 1.026, 0.739, 1.026, 0.7366, 1.055, 0.6097, 0.8961, 0.6703, 0.8961, 0.6703, 0.9199, 0.6097, 0.9199, 0.6097, 0.7295, 0.6703, 0.7295, 0.6703, 0.7559, 0.6097, 0.7559, 0.6097, 0.7847, 0.6703, 0.7847, 0.6703, 0.8199, 0.6097, 0.8199, 0.6097, 0.842, 0.6703, 0.842, 0.6703, 0.8626, 0.6097, 0.8626, 0.6097, 0.9199, 0.6703, 0.9199, 0.6703, 0.9459, 0.6097, 0.9459, 0.6097, 0.7559, 0.6703, 0.7559, 0.6703, 0.7847, 0.6097, 0.7847, 0.6097, 0.8199, 0.6703, 0.8199, 0.6703, 0.842, 0.6097, 0.842, 0.6097, 0.8626, 0.6703, 0.8626, 0.6703, 0.8961, 0.6097, 0.8961, 0.5964, 0.891, 0.5964, 0.9175, 0.5356, 0.9175, 0.5356, 0.891, 0.5964, 0.7295, 0.5964, 0.7563, 0.5356, 0.7563, 0.5356, 0.7295, 0.5964, 0.786, 0.5964, 0.8184, 0.5356, 0.8184, 0.5356, 0.786, 0.5964, 0.8399, 0.5964, 0.8607, 0.5356, 0.8607, 0.5356, 0.8399, 0.5964, 0.9175, 0.5964, 0.9442, 0.5356, 0.9442, 0.5356, 0.9175, 0.5964, 0.7563, 0.5964, 0.786, 0.5356, 0.786, 0.5356, 0.7563, 0.5964, 0.8184, 0.5964, 0.8399, 0.5356, 0.8399, 0.5356, 0.8184, 0.5964, 0.8607, 0.5964, 0.891, 0.5356, 0.891, 0.5356, 0.8607, 0.6254, 1.353, 0.7225, 1.224, 0.711, 1.361, 0.7969, 1.367, 0.711, 1.361, 0.7225, 1.224])
me_cylinder.materials.append(mat_belt)
me_cylinder.materials.append(mat_robe)
me_cylinder.materials.append(mat_skin)
me_cylinder.materials.append(mat_innerrobe)
me_cylinder.materials.append(mat_trim)
me_cylinder.use_remesh_preserve_volume = False
me_cylinder.use_remesh_preserve_attributes = False
me_cylinder.use_mirror_vertex_groups = False
me_cylinder.update()
me_icosphere = bpy.data.meshes.new('Icosphere')
me_icosphere.from_pydata([(1.188, 0.0, -0.8228), (0.7236, -0.5257, -0.4472), (0.1883, -0.5949, -0.4472), (-0.8944, 0.0, -0.4472), (0.1883, 0.5949, -0.4472), (0.7236, 0.5257, -0.4472), (0.2764, -0.5864, 0.4472), (-2.477, -0.5257, 0.7134), (-2.477, 0.5257, 0.7134), (0.2764, 0.5864, 0.4472), (0.8944, 0.0, 0.4472), (-0.04568, -0.4492, 0.8883), (-2.155, -0.4027, 1.445), (-2.155, 0.4027, 1.445), (-0.04568, 0.4492, 0.8883), (0.4244, -0.2246, 0.6678), (0.4244, 0.2246, 0.6678)], [], [(0, 1, 2), (1, 0, 5), (0, 2, 3), (0, 3, 4), (0, 4, 5), (1, 5, 10), (2, 1, 6), (3, 2, 7), (4, 3, 8), (5, 4, 9), (1, 10, 6), (2, 6, 7), (3, 7, 8), (4, 8, 9), (5, 9, 10), (8, 13, 14, 9), (7, 12, 13, 8), (6, 11, 12, 7), (6, 10, 15, 11), (14, 16, 10, 9), (15, 10, 16), (11, 15, 12), (14, 13, 16)])
me_icosphere.materials.append(mat_material_005)
me_icosphere.use_remesh_preserve_volume = False
me_icosphere.use_remesh_preserve_attributes = False
me_icosphere.use_mirror_vertex_groups = False
me_icosphere.update()
me_circle = bpy.data.meshes.new('Circle')
me_circle.from_pydata([(0.0, 1.0, 0.0), (-0.866, 0.5, 0.0), (-0.866, -0.5, 0.0), (8.742e-08, -1.0, 0.0), (0.866, -0.5, 0.0), (0.866, 0.5, 0.0), (-2.615e-09, 0.4997, 0.07157), (-0.4328, 0.2499, 0.07157), (-0.4328, -0.2499, 0.07157), (5.587e-08, -0.4997, 0.07157), (0.4328, -0.2499, 0.07157), (0.4328, 0.2499, 0.07157), (-0.866, 0.5, 0.07157), (0.0, 1.0, 0.07157), (-0.866, -0.5, 0.07157), (8.742e-08, -1.0, 0.07157), (0.866, -0.5, 0.07157), (0.866, 0.5, 0.07157), (-0.1624, -1.987e-08, 1.607), (-0.2164, 0.3748, 0.07157), (-0.4328, -4.47e-08, 0.07157), (-0.2164, -0.3748, 0.07157), (0.2164, -0.3748, 0.07157), (0.4328, 0.0, 0.07157), (0.2164, 0.3748, 0.07157), (2.266e-08, 0.2015, 0.9875), (-0.1745, -0.1008, 0.9875), (-0.1745, 0.1008, 0.9875), (0.1745, 0.1008, 0.9875), (0.1745, -0.1008, 0.9875), (4.624e-08, -0.2015, 0.9875)], [], [(1, 0, 5, 4, 3, 2), (7, 20, 27), (4, 5, 17, 16), (2, 3, 15, 14), (0, 1, 12, 13), (5, 0, 13, 17), (3, 4, 16, 15), (1, 2, 14, 12), (7, 19, 6, 13, 12), (8, 20, 7, 12, 14), (9, 21, 8, 14, 15), (10, 22, 9, 15, 16), (11, 23, 10, 16, 17), (6, 24, 11, 17, 13), (10, 23, 29), (8, 21, 26), (6, 19, 25), (11, 24, 28), (9, 22, 30), (30, 29, 18), (30, 22, 29), (22, 10, 29), (28, 25, 18), (28, 24, 25), (24, 6, 25), (25, 27, 18), (25, 19, 27), (19, 7, 27), (26, 30, 18), (26, 21, 30), (21, 9, 30), (29, 28, 18), (29, 23, 28), (23, 11, 28), (27, 26, 18), (27, 20, 26), (20, 8, 26)])
me_circle.materials.append(mat_hat)
me_circle.use_remesh_preserve_volume = False
me_circle.use_remesh_preserve_attributes = False
me_circle.use_mirror_vertex_groups = False
me_circle.update()
arm_armature = bpy.data.armatures.new('Armature')  # bones are not reproduced

# ---- objects
ob_armature = bpy.data.objects.new('Armature', arm_armature)
ob_cylinder = bpy.data.objects.new('Cylinder', me_cylinder)
ob_icosphere = bpy.data.objects.new('Icosphere', me_icosphere)
ob_circle = bpy.data.objects.new('Circle', me_circle)
ob_lamp = bpy.data.objects.new('Lamp', light_lamp)
ob_camera = bpy.data.objects.new('Camera', cam_camera)

# ---- transforms, parenting, visibility, modifiers, constraints
ob_armature.location = (0.0, 0.0, 0.5301)
ob_armature.scale = (0.5202, 0.5202, 0.5202)
ob_armature.show_in_front = True
ob_armature.lineart.crease_threshold = 0.0
ob_cylinder.parent = ob_armature
ob_cylinder.matrix_parent_inverse = Matrix(((1.922, 0.0, 0.0, -0.0), (0.0, 1.922, 0.0, -0.0), (0.0, 0.0, 1.922, -1.019), (0.0, 0.0, 0.0, 1.0)))
ob_cylinder.location = (0.0, 0.0, 0.0)
ob_cylinder.lineart.crease_threshold = 0.0
_vg = ob_cylinder.vertex_groups.new(name='Bone.001')
for _i, _w in zip([1, 5, 18, 20, 24, 25, 26, 27, 28, 29, 30, 93, 97, 99, 101, 122, 124, 125, 126, 132, 133, 134, 135, 136, 137, 138, 139, 140], [0.0202, 0.02951, 0.07439, 0.05791, 0.4759, 0.537, 0.0178, 0.08486, 0.001332, 0.0594, 0.0353, 0.0249, 0.03602, 0.04396, 0.05178, 0.06763, 0.0545, 0.06017, 0.05643, 0.4887, 0.5349, 0.6713, 0.7068, 0.04282, 0.09131, 0.02316, 0.07561, 0.05927]): _vg.add([_i], _w, 'REPLACE')
_vg = ob_cylinder.vertex_groups.new(name='Bone.003')
for _i, _w in zip([0, 2, 4, 18, 19, 20, 21, 22, 23, 24, 40, 41, 42, 43, 44, 45, 92, 94, 96, 98, 100, 122, 123, 124, 125, 126, 127, 128, 129, 130, 131, 132, 133, 134, 135, 136, 137, 138, 150, 151, 152, 153, 154, 155, 156, 157, 206, 207, 208, 233, 234, 235, 236, 237, 238, 239, 240], [0.0, 0.0, 0.0, 0.1612, 0.03608, 0.164, 0.2044, 0.03536, 0.2048, 0.01507, 0.0, 0.0, 0.0, 0.0, 0.0, 0.0, 0.0, 0.0, 0.0, 0.0, 0.0, 0.741, 0.8248, 0.7507, 0.481, 0.4858, 0.874, 0.9523, 0.8821, 0.6914, 0.7047, 0.08931, 0.07035, 0.05051, 0.03887, 0.08992, 0.06814, 0.07984, 0.0, 0.0, 0.0, 0.0, 0.0, 0.0, 0.0, 0.0, 0.0, 0.0, 0.0, 0.0, 0.0, 0.0, 0.0, 0.0, 0.0, 0.0, 0.0]): _vg.add([_i], _w, 'REPLACE')
_vg = ob_cylinder.vertex_groups.new(name='Bone.004')
for _i, _w in zip([0, 2, 4, 18, 19, 20, 21, 22, 23, 24, 25, 26, 27, 28, 40, 41, 42, 43, 44, 45, 92, 94, 96, 98, 100, 122, 123, 124, 125, 126, 127, 129, 130, 131, 132, 134, 135, 150, 151, 152, 153, 154, 155, 156, 157, 206, 207, 208, 233, 234, 235, 236, 237, 238, 239, 240], [0.0, 0.0, 0.0, 0.7016, 0.8155, 0.7128, 0.7632, 0.931, 0.7665, 0.09466, 0.06844, 0.07207, 0.04906, 0.05677, 0.0, 0.0, 0.0, 0.0, 0.0, 0.0, 0.0, 0.0, 0.0, 0.0, 0.0, 0.1223, 0.009368, 0.1233, 0.4227, 0.4221, 0.0937, 0.08867, 0.2792, 0.2697, 0.0009344, 0.0444, 0.0296, 0.0, 0.0, 0.0, 0.0, 0.0, 0.0, 0.0, 0.0, 0.0, 0.0, 0.0, 0.0, 0.0, 0.0, 0.0, 0.0, 0.0, 0.0, 0.0]): _vg.add([_i], _w, 'REPLACE')
_vg = ob_cylinder.vertex_groups.new(name='Bone.005')
for _i, _w in zip([93, 95, 97, 99, 101, 102, 122, 123, 124, 132, 133, 134, 135, 136, 137, 138, 139, 140, 166, 167, 168, 213, 214, 215, 241, 242, 243, 244, 245], [0.1595, 0.6208, 0.1866, 0.02313, 0.009962, 0.0472, 0.0531, 0.1112, 0.05794, 0.3194, 0.2902, 0.07724, 0.0629, 0.7998, 0.7673, 0.776, 0.879, 0.8676, 0.9396, 0.9503, 0.9411, 0.06071, 0.1788, 0.0393, 0.06098, 0.01594, 0.05766, 0.09497, 0.1366]): _vg.add([_i], _w, 'REPLACE')
_vg = ob_cylinder.vertex_groups.new(name='Bone.006')
for _i, _w in zip([27, 36, 46, 47, 58, 59, 68, 69, 70, 71, 75, 76, 77, 78, 123, 136, 137, 138, 139, 158, 159, 160, 161, 162, 163, 164, 165, 166, 167, 168, 225, 228, 229, 241, 242, 243, 244, 245], [0.0, 0.0, 0.0, 0.0, 0.0, 0.0, 0.0, 0.0, 0.0, 0.0, 0.0, 0.0, 0.0, 0.0, 0.0, 1.0, 0.035, 1.0, 1.0, 0.08056, 0.08186, 1.0, 1.0, 1.0, 0.03081, 0.03296, 0.05846, 1.0, 2.404e-05, 1.0, 0.0, 0.0, 0.0, 1.0, 0.9224, 0.9718, 0.9404, 1.0]): _vg.add([_i], _w, 'REPLACE')
_vg = ob_cylinder.vertex_groups.new(name='Bone.007')
for _i, _w in zip([158, 159, 160, 161, 162, 163, 164, 165, 217, 221, 222, 241, 242, 243, 244, 245], [0.8801, 0.8751, 0.88, 0.9468, 0.9301, 0.9472, 0.9444, 0.9175, 0.006642, 0.0001562, 0.005287, 0.1698, 0.08666, 0.1019, 0.1977, 0.3735]): _vg.add([_i], _w, 'REPLACE')
_vg = ob_cylinder.vertex_groups.new(name='Bone.014')
for _i, _w in zip([31, 33, 34, 35, 36, 37, 38, 39, 46, 47, 48, 49, 50, 51, 52, 53, 57, 58, 59, 60, 61, 62, 63, 64, 65, 68, 69, 70, 73, 225, 226, 227, 228, 229, 230, 231, 232, 246, 247, 248, 249, 250], [0.0, 0.0, 0.0, 0.0, 0.0, 0.0, 0.0, 0.0, 0.9181, 0.9555, 0.9997, 0.9427, 0.9261, 0.9421, 0.9398, 0.9965, 0.0, 0.0, 0.0, 0.0, 0.0, 0.0, 0.0, 0.0, 0.0, 0.0, 0.0, 0.0, 0.0, 1.186e-13, 7.566e-13, 3.401e-08, 1.925e-18, 1.184e-12, 6.622e-14, 6.524e-09, 7.695e-08, 0.1736, 0.09092, 0.09517, 0.1758, 0.3501]): _vg.add([_i], _w, 'REPLACE')
_vg = ob_cylinder.vertex_groups.new(name='Bone.008')
for _i, _w in zip([1, 3, 5, 6, 18, 19, 20, 24, 25, 26, 27, 28, 29, 30, 54, 55, 56, 99, 101, 134, 135, 209, 211, 212, 246, 248, 249, 250], [0.1807, 0.4998, 0.1765, 0.03112, 0.04558, 0.1096, 0.05171, 0.321, 0.2894, 0.8283, 0.7941, 0.8223, 0.8898, 0.8834, 0.8148, 0.8587, 0.4059, 0.03151, 0.006707, 0.07805, 0.06262, 0.05466, 0.1473, 0.0459, 0.03384, 0.05559, 0.08943, 0.1392]): _vg.add([_i], _w, 'REPLACE')
_vg = ob_cylinder.vertex_groups.new(name='Bone.009')
for _i, _w in zip([3, 26, 27, 28, 29, 30, 46, 47, 48, 49, 50, 51, 52, 53, 54, 55, 56, 211, 246, 247, 248, 249, 250], [0.1348, 1.0, 0.03695, 0.998, 1.0, 0.005817, 0.07578, 0.07758, 1.0, 1.0, 1.0, 0.0394, 0.04031, 0.06055, 1.0, 0.112, 1.0, 0.02224, 1.0, 0.9922, 0.9997, 0.9038, 1.0]): _vg.add([_i], _w, 'REPLACE')
_vg = ob_cylinder.vertex_groups.new(name='Bone.010')
for _i, _w in zip([141, 143, 144, 145, 146, 147, 148, 149, 158, 159, 163, 164, 165, 169, 170, 171, 172, 173, 174, 175, 176, 179, 180, 181, 182, 183, 184, 186, 187, 190, 217, 218, 219, 220, 221, 222, 223, 224], [0.06485, 0.6584, 0.7603, 0.7424, 0.7648, 0.8767, 0.6476, 0.1986, 1.0, 0.07355, 0.5455, 0.9182, 0.9999, 0.3088, 0.7339, 0.8501, 0.7158, 0.8585, 0.1538, 0.7582, 0.0784, 0.1445, 0.152, 0.0532, 0.08225, 0.1646, 0.01326, 0.01539, 0.02408, 0.02908, 0.9332, 0.946, 0.95, 0.93, 0.927, 0.9398, 0.9446, 0.9468]): _vg.add([_i], _w, 'REPLACE')
_vg = ob_cylinder.vertex_groups.new(name='Bone.011')
for _i, _w in zip([141, 142, 143, 144, 145, 146, 147, 148, 149, 169, 170, 171, 172, 173, 174, 175, 176, 177, 178, 179, 180, 181, 182, 183, 184, 185, 186, 187, 188, 189, 190, 191, 192, 193, 194, 195, 196, 197, 198, 199, 200, 217, 218, 219, 220, 221, 222, 223, 224], [0.9346, 0.997, 0.3386, 0.2312, 0.2506, 0.2216, 0.1078, 0.3482, 0.7989, 0.6878, 0.2549, 0.1338, 0.2802, 0.1291, 0.8449, 0.2351, 0.9208, 0.9873, 0.9987, 0.8548, 0.847, 0.9462, 0.917, 0.8345, 0.9682, 0.9854, 0.9671, 0.9627, 0.9853, 0.9781, 0.9602, 0.9923, 0.9967, 0.9969, 0.992, 0.9906, 0.9953, 0.9934, 0.9903, 0.9975, 0.9983, 0.02113, 0.008493, 0.01833, 0.04406, 0.0411, 0.009872, 0.02339, 0.02357]): _vg.add([_i], _w, 'REPLACE')
_vg = ob_cylinder.vertex_groups.new(name='Bone.012')
for _i, _w in zip([1, 3, 5, 6, 7, 8, 12, 13, 14, 24, 25, 29, 30, 54, 89, 90, 91, 93, 95, 97, 99, 101, 102, 103, 104, 105, 106, 114, 115, 116, 132, 133, 134, 135, 140, 166, 201, 202, 203, 204, 205, 209, 210, 211, 212, 213, 214, 215, 216], [0.742, 0.3065, 0.7103, 0.5366, 0.5557, 0.6031, 0.0005171, 0.006977, 0.01365, 0.03593, 0.04148, 0.001235, 0.008142, 0.003366, 0.1552, 0.1536, 0.1489, 0.7462, 0.309, 0.7148, 0.8293, 0.8475, 0.537, 0.5559, 0.6033, 0.5733, 0.2444, 0.0005382, 0.006994, 0.01369, 0.04442, 0.05101, 0.0693, 0.0745, 0.002489, 0.001572, 0.06121, 0.1553, 0.1139, 0.1536, 0.149, 0.7847, 0.8178, 0.654, 0.7847, 0.7856, 0.6551, 0.7856, 0.7593]): _vg.add([_i], _w, 'REPLACE')
_vg = ob_cylinder.vertex_groups.new(name='Bone.013')
for _i, _w in zip([1, 3, 5, 6, 7, 8, 9, 10, 11, 12, 13, 14, 15, 16, 17, 89, 90, 91, 93, 95, 97, 99, 101, 102, 103, 104, 105, 106, 107, 108, 109, 110, 111, 112, 113, 114, 115, 116, 117, 118, 119, 120, 121, 201, 202, 203, 204, 205, 209, 210, 211, 212, 213, 214, 215, 216], [0.02683, 0.03333, 0.02091, 0.4086, 0.4265, 0.3737, 0.9909, 0.9931, 0.9938, 0.9734, 0.9703, 0.9655, 0.9962, 0.9969, 0.997, 0.8312, 0.8394, 0.8443, 0.02623, 0.03331, 0.02051, 0.03244, 0.0132, 0.4086, 0.4265, 0.3737, 0.4141, 0.7456, 0.9909, 0.9931, 0.9937, 0.9956, 0.9944, 0.981, 0.9826, 0.9734, 0.9703, 0.9655, 0.9962, 0.9969, 0.9969, 0.9984, 0.998, 0.9363, 0.8312, 0.8827, 0.8394, 0.8443, 0.1301, 0.1396, 0.1509, 0.1492, 0.1301, 0.1508, 0.1492, 0.2002]): _vg.add([_i], _w, 'REPLACE')
_vg = ob_cylinder.vertex_groups.new(name='Bone.015')
for _i, _w in zip([31, 32, 33, 34, 35, 36, 37, 38, 39, 47, 57, 58, 59, 60, 61, 62, 63, 64, 65, 66, 67, 68, 69, 70, 71, 72, 73, 74, 75, 76, 77, 78, 79, 80, 81, 82, 83, 84, 85, 86, 87, 88, 225, 226, 227, 228, 229, 230, 231, 232], [1.0, 1.0, 1.0, 0.9993, 1.0, 1.0, 0.9394, 1.0, 1.0, 0.0004548, 1.0, 1.0, 0.999, 1.0, 0.9598, 1.0, 0.9993, 1.0, 1.0, 1.0, 1.0, 1.0, 1.0, 1.0, 1.0, 1.0, 1.0, 1.0, 1.0, 1.0, 1.0, 1.0, 1.0, 1.0, 1.0, 1.0, 1.0, 1.0, 1.0, 1.0, 1.0, 1.0, 0.9996, 0.9216, 0.9921, 0.9428, 0.9896, 0.9994, 0.9415, 0.9485]): _vg.add([_i], _w, 'REPLACE')
_vg = ob_cylinder.vertex_groups.new(name='Bone.016')
for _i, _w in zip([31, 32, 33, 34, 35, 36, 37, 38, 39, 57, 58, 59, 60, 61, 62, 63, 64, 65, 66, 67, 68, 69, 70, 71, 72, 73, 74, 75, 76, 77, 78, 79, 80, 81, 82, 83, 84, 85, 86, 87, 88, 225, 226, 227, 228, 229, 230, 231, 232], [0.943, 0.9983, 0.8281, 0.2594, 0.2572, 0.2833, 0.2816, 0.8004, 0.8492, 0.8211, 0.2839, 0.288, 0.8042, 0.2811, 0.9058, 0.2432, 0.9275, 0.991, 0.9995, 0.9602, 0.9509, 0.967, 0.9594, 0.9532, 0.9843, 0.9886, 0.9906, 0.9877, 0.9923, 0.9904, 0.9883, 0.9969, 0.9979, 0.999, 0.9976, 0.9968, 0.998, 0.9974, 0.997, 0.9992, 0.9993, 0.06154, 0.05281, 0.01471, 0.04871, 0.05572, 0.06015, 0.02876, 0.01898]): _vg.add([_i], _w, 'REPLACE')
_vg = ob_cylinder.vertex_groups.new(name='Bone.018')
for _i, _w in zip([0, 4, 18, 19, 21, 22, 23, 37, 40, 42, 43, 45, 47, 48, 49, 59, 92, 94, 96, 98, 100, 126, 130, 131, 150, 151, 152, 153, 154, 155, 156, 157, 206, 207, 208, 225, 230, 233, 235, 236, 237, 238, 239, 240], [0.01342, 0.0, 0.0, 0.0, 0.0, 0.0, 0.0, 0.0, 0.0, 0.0, 0.0, 0.0, 0.0, 0.0, 0.0, 0.0, 0.9691, 1.0, 0.9673, 0.3696, 0.3577, 0.0, 0.0, 0.0, 1.0, 1.0, 0.8211, 0.37, 0.37, 0.9998, 1.0, 1.0, 0.3699, 0.3698, 0.37, 0.0, 0.0, 0.0, 0.0, 0.37, 0.3671, 1.0, 1.0, 0.9867]): _vg.add([_i], _w, 'REPLACE')
_vg = ob_cylinder.vertex_groups.new(name='Bone.017')
for _i, _w in zip([0, 2, 4, 20, 40, 41, 42, 43, 44, 45, 92, 94, 96, 98, 100, 122, 124, 125, 126, 127, 128, 129, 130, 131, 141, 146, 148, 149, 150, 151, 152, 153, 154, 155, 157, 158, 163, 164, 165, 169, 170, 176, 180, 181, 182, 187, 188, 189, 195, 196, 197, 200, 206, 207, 208, 220, 221, 233, 234, 235, 236, 237, 238, 240, 241, 242], [0.5786, 1.0, 1.0, 0.0, 1.0, 1.0, 1.0, 0.9083, 1.0, 1.0, 0.0, 0.0, 0.1388, 0.37, 0.37, 0.0, 0.0, 0.0, 0.0, 0.0, 0.0, 0.0, 0.0, 0.01087, 0.0, 0.0, 0.0, 0.0, 0.0, 0.0, 0.05381, 0.37, 0.37, 0.0, 0.01536, 0.0, 0.0, 0.0, 0.0, 0.0, 0.0, 0.0, 0.0, 0.0, 0.0, 0.0, 0.0, 0.0, 0.0, 0.0, 0.0, 0.0, 0.37, 0.37, 0.37, 0.0, 0.0, 1.0, 1.0, 1.0, 0.37, 0.37, 0.0, 0.01046, 0.0, 0.0]): _vg.add([_i], _w, 'REPLACE')
_m = ob_cylinder.modifiers.new('Armature', 'ARMATURE')
_m.object = ob_armature
ob_icosphere.location = (0.1176, -0.006844, 1.004)
ob_icosphere.scale = (0.1444, 0.3844, 0.3844)
ob_icosphere.hide_viewport = True
ob_icosphere.lineart.crease_threshold = 0.0
ob_circle.location = (0.009363, -0.006234, 1.529)
ob_circle.scale = (0.5273, 0.5273, 0.5273)
ob_circle.hide_viewport = True
ob_circle.lineart.crease_threshold = 0.0
ob_lamp.location = (4.076, 1.005, 5.904)
ob_lamp.rotation_euler = (0.6503, 0.05522, 1.866)
ob_lamp.lock_rotations_4d = False
ob_lamp.empty_display_type = 'ARROWS'
ob_lamp.color = (0.0, 0.0, 0.0, 0.0)
ob_lamp.lineart.crease_threshold = 0.0
ob_camera.location = (7.481, -6.508, 5.344)
ob_camera.rotation_euler = (1.109, 0.01082, 0.8149)
ob_camera.lock_rotations_4d = False
ob_camera.empty_display_type = 'ARROWS'
ob_camera.color = (0.0, 0.0, 0.0, 0.0)
ob_camera.display_type = 'WIRE'
ob_camera.lineart.crease_threshold = 0.0

# ---- collection membership
col_collection_1.objects.link(ob_armature)
col_collection_1.objects.link(ob_cylinder)
col_collection_1.objects.link(ob_icosphere)
col_collection_1.objects.link(ob_circle)
col_collection_1.objects.link(ob_lamp)
col_collection_1.objects.link(ob_camera)

# ---- scene / render settings (as saved in the file)
scene.camera = ob_camera
scene.frame_start = 0; scene.frame_end = 7; scene.frame_set(3)
scene.render.engine = 'BLENDER_EEVEE_NEXT'
scene.render.image_settings.color_mode = 'RGB'
scene.render.resolution_percentage = 50
scene.render.fps = 5
scene.render.dither_intensity = 0.0
scene.cycles.use_denoising = False
scene.cycles.samples = 10
scene.cycles.sampling_pattern = 'TABULATED_SOBOL'
scene.cycles.light_sampling_threshold = 0.0
scene.cycles.use_adaptive_sampling = False
scene.cycles.use_light_tree = False
scene.cycles.blur_glossy = 0.0
scene.cycles.pixel_filter_type = 'GAUSSIAN'
scene.cycles.sample_clamp_indirect = 0.0
scene.view_settings.view_transform = 'Standard'
bpy.context.view_layer.update()
